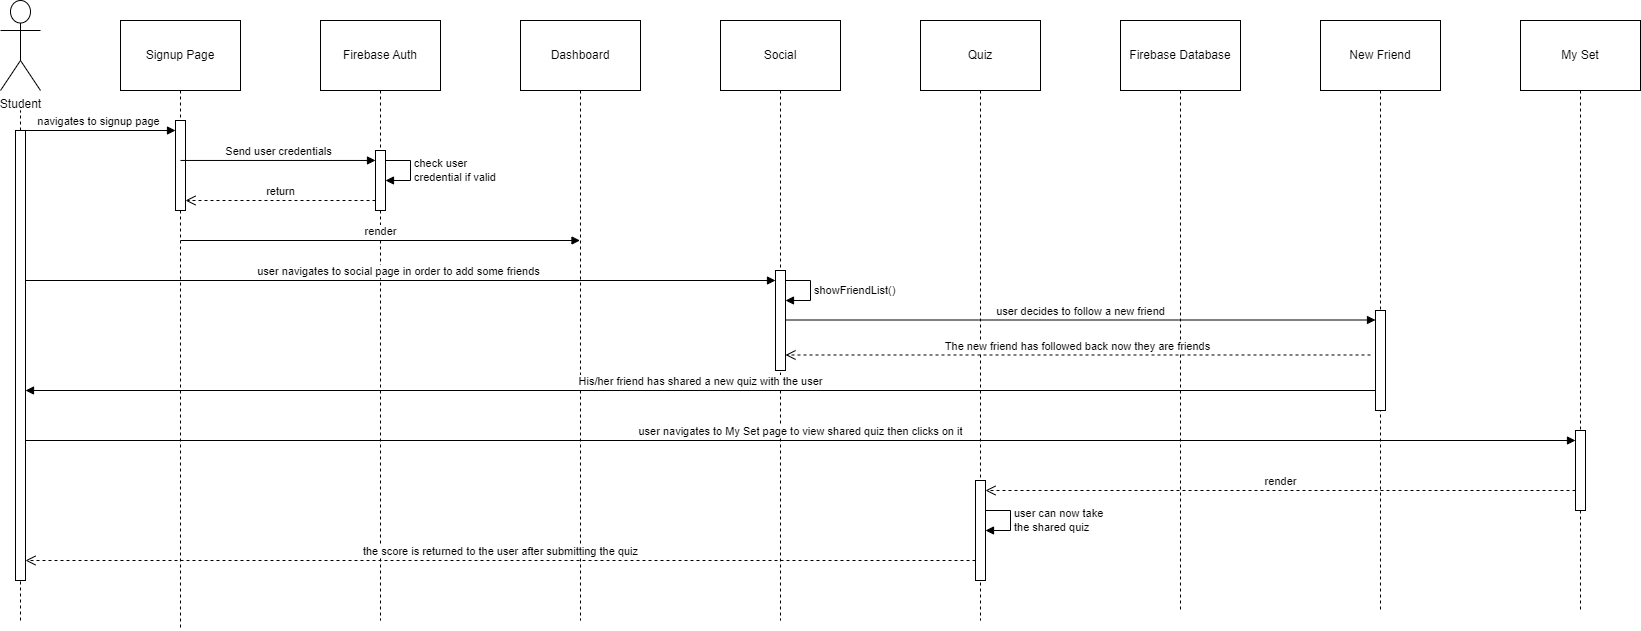

The diagram above was exported from draw.io. Its source (the exported page's mxGraphModel, read from the mxfile embedded in the PNG):
<mxGraphModel dx="1050" dy="534" grid="1" gridSize="10" guides="1" tooltips="1" connect="1" arrows="1" fold="1" page="1" pageScale="1" pageWidth="1100" pageHeight="850" background="none" math="0" shadow="0">
  <root>
    <mxCell id="0" />
    <mxCell id="1" parent="0" />
    <mxCell id="uv3LbVLFsR-6Mfd2ZYp9-1" value="Student" style="shape=umlActor;verticalLabelPosition=bottom;verticalAlign=top;html=1;" parent="1" vertex="1">
      <mxGeometry x="80" y="60" width="40" height="90" as="geometry" />
    </mxCell>
    <mxCell id="ORIBsGwlCwMnbm76G5rM-8" value="Signup Page" style="shape=umlLifeline;perimeter=lifelinePerimeter;whiteSpace=wrap;html=1;container=1;dropTarget=0;collapsible=0;recursiveResize=0;outlineConnect=0;portConstraint=eastwest;newEdgeStyle={&quot;curved&quot;:0,&quot;rounded&quot;:0};size=70;" parent="1" vertex="1">
      <mxGeometry x="200" y="80" width="120" height="610" as="geometry" />
    </mxCell>
    <mxCell id="eAaXUzj0AsEsrcKm387--40" value="" style="html=1;points=[[0,0,0,0,5],[0,1,0,0,-5],[1,0,0,0,5],[1,1,0,0,-5]];perimeter=orthogonalPerimeter;outlineConnect=0;targetShapes=umlLifeline;portConstraint=eastwest;newEdgeStyle={&quot;curved&quot;:0,&quot;rounded&quot;:0};" parent="ORIBsGwlCwMnbm76G5rM-8" vertex="1">
      <mxGeometry x="55" y="100" width="10" height="90" as="geometry" />
    </mxCell>
    <mxCell id="ORIBsGwlCwMnbm76G5rM-9" value="Firebase Auth" style="shape=umlLifeline;perimeter=lifelinePerimeter;whiteSpace=wrap;html=1;container=1;dropTarget=0;collapsible=0;recursiveResize=0;outlineConnect=0;portConstraint=eastwest;newEdgeStyle={&quot;curved&quot;:0,&quot;rounded&quot;:0};size=70;" parent="1" vertex="1">
      <mxGeometry x="400" y="80" width="120" height="600" as="geometry" />
    </mxCell>
    <mxCell id="Zz6cyjE_9BOgYjBW8qWQ-2" value="" style="html=1;points=[[0,0,0,0,5],[0,1,0,0,-5],[1,0,0,0,5],[1,1,0,0,-5]];perimeter=orthogonalPerimeter;outlineConnect=0;targetShapes=umlLifeline;portConstraint=eastwest;newEdgeStyle={&quot;curved&quot;:0,&quot;rounded&quot;:0};" parent="ORIBsGwlCwMnbm76G5rM-9" vertex="1">
      <mxGeometry x="55" y="130" width="10" height="60" as="geometry" />
    </mxCell>
    <mxCell id="Zz6cyjE_9BOgYjBW8qWQ-11" value="check user&lt;br&gt;credential if valid" style="html=1;align=left;spacingLeft=2;endArrow=block;rounded=0;edgeStyle=orthogonalEdgeStyle;curved=0;rounded=0;" parent="ORIBsGwlCwMnbm76G5rM-9" source="Zz6cyjE_9BOgYjBW8qWQ-2" target="Zz6cyjE_9BOgYjBW8qWQ-2" edge="1">
      <mxGeometry relative="1" as="geometry">
        <mxPoint x="70" y="140" as="sourcePoint" />
        <Array as="points">
          <mxPoint x="90" y="140" />
          <mxPoint x="90" y="160" />
        </Array>
        <mxPoint x="70" y="160" as="targetPoint" />
      </mxGeometry>
    </mxCell>
    <mxCell id="ORIBsGwlCwMnbm76G5rM-10" value="Social" style="shape=umlLifeline;perimeter=lifelinePerimeter;whiteSpace=wrap;html=1;container=1;dropTarget=0;collapsible=0;recursiveResize=0;outlineConnect=0;portConstraint=eastwest;newEdgeStyle={&quot;curved&quot;:0,&quot;rounded&quot;:0};size=70;" parent="1" vertex="1">
      <mxGeometry x="800" y="80" width="120" height="600" as="geometry" />
    </mxCell>
    <mxCell id="eAaXUzj0AsEsrcKm387--43" value="" style="html=1;points=[[0,0,0,0,5],[0,1,0,0,-5],[1,0,0,0,5],[1,1,0,0,-5]];perimeter=orthogonalPerimeter;outlineConnect=0;targetShapes=umlLifeline;portConstraint=eastwest;newEdgeStyle={&quot;curved&quot;:0,&quot;rounded&quot;:0};" parent="ORIBsGwlCwMnbm76G5rM-10" vertex="1">
      <mxGeometry x="55" y="250" width="10" height="100" as="geometry" />
    </mxCell>
    <mxCell id="eAaXUzj0AsEsrcKm387--11" value="showFriendList()" style="html=1;align=left;spacingLeft=2;endArrow=block;rounded=0;edgeStyle=orthogonalEdgeStyle;curved=0;rounded=0;" parent="ORIBsGwlCwMnbm76G5rM-10" source="eAaXUzj0AsEsrcKm387--43" target="eAaXUzj0AsEsrcKm387--43" edge="1">
      <mxGeometry relative="1" as="geometry">
        <mxPoint x="70" y="260" as="sourcePoint" />
        <Array as="points">
          <mxPoint x="90" y="260" />
          <mxPoint x="90" y="280" />
        </Array>
        <mxPoint x="70" y="280" as="targetPoint" />
        <mxPoint as="offset" />
      </mxGeometry>
    </mxCell>
    <mxCell id="ORIBsGwlCwMnbm76G5rM-11" value="Quiz" style="shape=umlLifeline;perimeter=lifelinePerimeter;whiteSpace=wrap;html=1;container=1;dropTarget=0;collapsible=0;recursiveResize=0;outlineConnect=0;portConstraint=eastwest;newEdgeStyle={&quot;curved&quot;:0,&quot;rounded&quot;:0};size=70;" parent="1" vertex="1">
      <mxGeometry x="1000" y="80" width="120" height="600" as="geometry" />
    </mxCell>
    <mxCell id="eAaXUzj0AsEsrcKm387--63" value="" style="html=1;points=[[0,0,0,0,5],[0,1,0,0,-5],[1,0,0,0,5],[1,1,0,0,-5]];perimeter=orthogonalPerimeter;outlineConnect=0;targetShapes=umlLifeline;portConstraint=eastwest;newEdgeStyle={&quot;curved&quot;:0,&quot;rounded&quot;:0};" parent="ORIBsGwlCwMnbm76G5rM-11" vertex="1">
      <mxGeometry x="55" y="460" width="10" height="100" as="geometry" />
    </mxCell>
    <mxCell id="eAaXUzj0AsEsrcKm387--64" value="user can now take&lt;br&gt;the shared quiz" style="html=1;align=left;spacingLeft=2;endArrow=block;rounded=0;edgeStyle=orthogonalEdgeStyle;curved=0;rounded=0;" parent="ORIBsGwlCwMnbm76G5rM-11" source="eAaXUzj0AsEsrcKm387--63" target="eAaXUzj0AsEsrcKm387--63" edge="1">
      <mxGeometry relative="1" as="geometry">
        <mxPoint x="80" y="490" as="sourcePoint" />
        <Array as="points">
          <mxPoint x="90" y="490" />
          <mxPoint x="90" y="510" />
        </Array>
        <mxPoint x="75" y="510" as="targetPoint" />
        <mxPoint as="offset" />
      </mxGeometry>
    </mxCell>
    <mxCell id="ORIBsGwlCwMnbm76G5rM-14" value="" style="endArrow=none;dashed=1;html=1;rounded=0;" parent="1" source="eAaXUzj0AsEsrcKm387--25" edge="1">
      <mxGeometry width="50" height="50" relative="1" as="geometry">
        <mxPoint x="100" y="550" as="sourcePoint" />
        <mxPoint x="100" y="170" as="targetPoint" />
      </mxGeometry>
    </mxCell>
    <mxCell id="ORIBsGwlCwMnbm76G5rM-15" value="navigates to signup page" style="html=1;verticalAlign=bottom;endArrow=block;curved=0;rounded=0;" parent="1" target="eAaXUzj0AsEsrcKm387--40" edge="1">
      <mxGeometry x="0.0031" width="80" relative="1" as="geometry">
        <mxPoint x="100" y="190" as="sourcePoint" />
        <mxPoint x="250" y="190" as="targetPoint" />
        <mxPoint as="offset" />
      </mxGeometry>
    </mxCell>
    <mxCell id="ORIBsGwlCwMnbm76G5rM-18" value="Dashboard" style="shape=umlLifeline;perimeter=lifelinePerimeter;whiteSpace=wrap;html=1;container=1;dropTarget=0;collapsible=0;recursiveResize=0;outlineConnect=0;portConstraint=eastwest;newEdgeStyle={&quot;curved&quot;:0,&quot;rounded&quot;:0};size=70;" parent="1" vertex="1">
      <mxGeometry x="600" y="80" width="120" height="600" as="geometry" />
    </mxCell>
    <mxCell id="Zz6cyjE_9BOgYjBW8qWQ-12" value="return" style="html=1;verticalAlign=bottom;endArrow=open;dashed=1;endSize=8;curved=0;rounded=0;" parent="1" edge="1">
      <mxGeometry relative="1" as="geometry">
        <mxPoint x="455" y="260" as="sourcePoint" />
        <mxPoint x="265" y="260" as="targetPoint" />
      </mxGeometry>
    </mxCell>
    <mxCell id="Zz6cyjE_9BOgYjBW8qWQ-14" value="user navigates to social page in order to add some friends" style="html=1;verticalAlign=bottom;startArrow=oval;startFill=1;endArrow=block;startSize=8;curved=0;rounded=0;" parent="1" target="eAaXUzj0AsEsrcKm387--43" edge="1">
      <mxGeometry x="0.0025" width="60" relative="1" as="geometry">
        <mxPoint x="100" y="340" as="sourcePoint" />
        <mxPoint x="850" y="340" as="targetPoint" />
        <mxPoint as="offset" />
      </mxGeometry>
    </mxCell>
    <mxCell id="eAaXUzj0AsEsrcKm387--15" value="Firebase Database" style="shape=umlLifeline;perimeter=lifelinePerimeter;whiteSpace=wrap;html=1;container=1;dropTarget=0;collapsible=0;recursiveResize=0;outlineConnect=0;portConstraint=eastwest;newEdgeStyle={&quot;curved&quot;:0,&quot;rounded&quot;:0};size=70;" parent="1" vertex="1">
      <mxGeometry x="1200" y="80" width="120" height="590" as="geometry" />
    </mxCell>
    <mxCell id="eAaXUzj0AsEsrcKm387--26" value="" style="endArrow=none;dashed=1;html=1;rounded=0;" parent="1" target="eAaXUzj0AsEsrcKm387--25" edge="1">
      <mxGeometry width="50" height="50" relative="1" as="geometry">
        <mxPoint x="100" y="680" as="sourcePoint" />
        <mxPoint x="100" y="170" as="targetPoint" />
      </mxGeometry>
    </mxCell>
    <mxCell id="eAaXUzj0AsEsrcKm387--25" value="" style="html=1;points=[[0,0,0,0,5],[0,1,0,0,-5],[1,0,0,0,5],[1,1,0,0,-5]];perimeter=orthogonalPerimeter;outlineConnect=0;targetShapes=umlLifeline;portConstraint=eastwest;newEdgeStyle={&quot;curved&quot;:0,&quot;rounded&quot;:0};" parent="1" vertex="1">
      <mxGeometry x="95" y="190" width="10" height="450" as="geometry" />
    </mxCell>
    <mxCell id="eAaXUzj0AsEsrcKm387--41" value="Send user credentials" style="html=1;verticalAlign=bottom;endArrow=block;curved=0;rounded=0;exitX=0.5;exitY=0.444;exitDx=0;exitDy=0;exitPerimeter=0;" parent="1" source="eAaXUzj0AsEsrcKm387--40" target="Zz6cyjE_9BOgYjBW8qWQ-2" edge="1">
      <mxGeometry width="80" relative="1" as="geometry">
        <mxPoint x="270" y="220" as="sourcePoint" />
        <mxPoint x="450" y="220" as="targetPoint" />
      </mxGeometry>
    </mxCell>
    <mxCell id="eAaXUzj0AsEsrcKm387--42" value="render" style="html=1;verticalAlign=bottom;endArrow=block;curved=0;rounded=0;" parent="1" target="ORIBsGwlCwMnbm76G5rM-18" edge="1">
      <mxGeometry width="80" relative="1" as="geometry">
        <mxPoint x="260" y="300" as="sourcePoint" />
        <mxPoint x="340" y="300" as="targetPoint" />
      </mxGeometry>
    </mxCell>
    <mxCell id="eAaXUzj0AsEsrcKm387--52" value="New Friend" style="shape=umlLifeline;perimeter=lifelinePerimeter;whiteSpace=wrap;html=1;container=1;dropTarget=0;collapsible=0;recursiveResize=0;outlineConnect=0;portConstraint=eastwest;newEdgeStyle={&quot;curved&quot;:0,&quot;rounded&quot;:0};size=70;" parent="1" vertex="1">
      <mxGeometry x="1400" y="80" width="120" height="590" as="geometry" />
    </mxCell>
    <mxCell id="eAaXUzj0AsEsrcKm387--54" value="" style="html=1;points=[[0,0,0,0,5],[0,1,0,0,-5],[1,0,0,0,5],[1,1,0,0,-5]];perimeter=orthogonalPerimeter;outlineConnect=0;targetShapes=umlLifeline;portConstraint=eastwest;newEdgeStyle={&quot;curved&quot;:0,&quot;rounded&quot;:0};" parent="eAaXUzj0AsEsrcKm387--52" vertex="1">
      <mxGeometry x="55" y="290" width="10" height="100" as="geometry" />
    </mxCell>
    <mxCell id="eAaXUzj0AsEsrcKm387--53" value="user decides to follow a new friend" style="html=1;verticalAlign=bottom;endArrow=block;curved=0;rounded=0;" parent="1" target="eAaXUzj0AsEsrcKm387--54" edge="1">
      <mxGeometry width="80" relative="1" as="geometry">
        <mxPoint x="865" y="379.5" as="sourcePoint" />
        <mxPoint x="1450" y="380" as="targetPoint" />
      </mxGeometry>
    </mxCell>
    <mxCell id="eAaXUzj0AsEsrcKm387--55" value="The new friend has followed back now they are friends" style="html=1;verticalAlign=bottom;endArrow=open;dashed=1;endSize=8;curved=0;rounded=0;" parent="1" target="eAaXUzj0AsEsrcKm387--43" edge="1">
      <mxGeometry relative="1" as="geometry">
        <mxPoint x="1450" y="414.5" as="sourcePoint" />
        <mxPoint x="1370" y="414.5" as="targetPoint" />
      </mxGeometry>
    </mxCell>
    <mxCell id="eAaXUzj0AsEsrcKm387--56" value="My Set" style="shape=umlLifeline;perimeter=lifelinePerimeter;whiteSpace=wrap;html=1;container=1;dropTarget=0;collapsible=0;recursiveResize=0;outlineConnect=0;portConstraint=eastwest;newEdgeStyle={&quot;curved&quot;:0,&quot;rounded&quot;:0};size=70;" parent="1" vertex="1">
      <mxGeometry x="1600" y="80" width="120" height="590" as="geometry" />
    </mxCell>
    <mxCell id="eAaXUzj0AsEsrcKm387--61" value="" style="html=1;points=[[0,0,0,0,5],[0,1,0,0,-5],[1,0,0,0,5],[1,1,0,0,-5]];perimeter=orthogonalPerimeter;outlineConnect=0;targetShapes=umlLifeline;portConstraint=eastwest;newEdgeStyle={&quot;curved&quot;:0,&quot;rounded&quot;:0};" parent="eAaXUzj0AsEsrcKm387--56" vertex="1">
      <mxGeometry x="55" y="410" width="10" height="80" as="geometry" />
    </mxCell>
    <mxCell id="eAaXUzj0AsEsrcKm387--58" value="His/her friend has shared a new quiz with the user" style="html=1;verticalAlign=bottom;endArrow=block;curved=0;rounded=0;" parent="1" target="eAaXUzj0AsEsrcKm387--25" edge="1">
      <mxGeometry width="80" relative="1" as="geometry">
        <mxPoint x="1455" y="450" as="sourcePoint" />
        <mxPoint x="110" y="450" as="targetPoint" />
      </mxGeometry>
    </mxCell>
    <mxCell id="eAaXUzj0AsEsrcKm387--59" value="user navigates to My Set page to view shared quiz then clicks on it" style="html=1;verticalAlign=bottom;endArrow=block;curved=0;rounded=0;" parent="1" target="eAaXUzj0AsEsrcKm387--61" edge="1">
      <mxGeometry width="80" relative="1" as="geometry">
        <mxPoint x="105" y="500" as="sourcePoint" />
        <mxPoint x="1640" y="500" as="targetPoint" />
      </mxGeometry>
    </mxCell>
    <mxCell id="eAaXUzj0AsEsrcKm387--62" value="render" style="html=1;verticalAlign=bottom;endArrow=open;dashed=1;endSize=8;curved=0;rounded=0;" parent="1" target="eAaXUzj0AsEsrcKm387--63" edge="1">
      <mxGeometry relative="1" as="geometry">
        <mxPoint x="1655" y="550" as="sourcePoint" />
        <mxPoint x="1090" y="550" as="targetPoint" />
      </mxGeometry>
    </mxCell>
    <mxCell id="eAaXUzj0AsEsrcKm387--65" value="the score is returned to the user after submitting the quiz" style="html=1;verticalAlign=bottom;endArrow=open;dashed=1;endSize=8;curved=0;rounded=0;" parent="1" edge="1">
      <mxGeometry relative="1" as="geometry">
        <mxPoint x="1055" y="620" as="sourcePoint" />
        <mxPoint x="105" y="620" as="targetPoint" />
      </mxGeometry>
    </mxCell>
  </root>
</mxGraphModel>